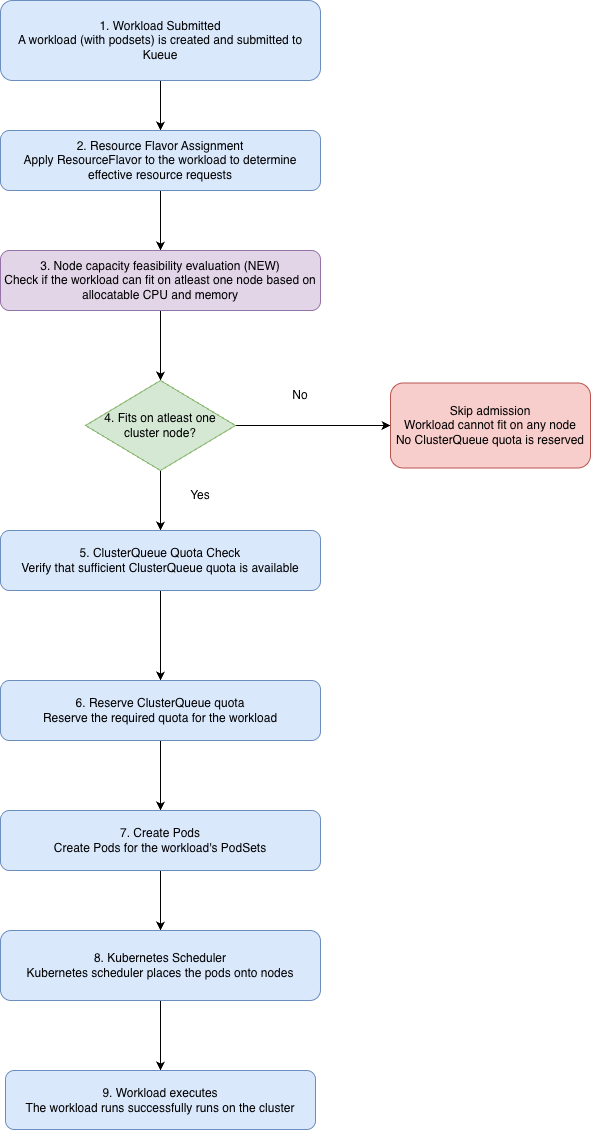

The diagram above was exported from draw.io. Its source (the exported page's mxGraphModel, read from the mxfile embedded in the PNG):
<mxGraphModel dx="1928" dy="1334" grid="1" gridSize="10" guides="1" tooltips="1" connect="1" arrows="1" fold="1" page="1" pageScale="1" pageWidth="3300" pageHeight="4681" math="0" shadow="0">
  <root>
    <mxCell id="0" />
    <mxCell id="1" parent="0" />
    <mxCell id="mRoSXYoeYTiOiBj7bunh-16" edge="1" parent="1" source="mRoSXYoeYTiOiBj7bunh-1" style="edgeStyle=orthogonalEdgeStyle;rounded=0;orthogonalLoop=1;jettySize=auto;html=1;" target="mRoSXYoeYTiOiBj7bunh-3" value="">
      <mxGeometry relative="1" as="geometry" />
    </mxCell>
    <mxCell id="mRoSXYoeYTiOiBj7bunh-1" parent="1" style="rounded=1;whiteSpace=wrap;html=1;fillColor=#dae8fc;strokeColor=#6c8ebf;" value="1. Workload Submitted&lt;div&gt;A workload (with podsets) is created and submitted to Kueue&lt;/div&gt;" vertex="1">
      <mxGeometry height="80" width="320" x="470" y="70" as="geometry" />
    </mxCell>
    <mxCell id="mRoSXYoeYTiOiBj7bunh-17" edge="1" parent="1" source="mRoSXYoeYTiOiBj7bunh-3" style="edgeStyle=orthogonalEdgeStyle;rounded=0;orthogonalLoop=1;jettySize=auto;html=1;" target="mRoSXYoeYTiOiBj7bunh-8" value="">
      <mxGeometry relative="1" as="geometry" />
    </mxCell>
    <mxCell id="mRoSXYoeYTiOiBj7bunh-3" parent="1" style="rounded=1;whiteSpace=wrap;html=1;fillColor=#dae8fc;strokeColor=#6c8ebf;" value="2. Resource Flavor Assignment&lt;div&gt;Apply ResourceFlavor to the workload to determine effective resource requests&lt;/div&gt;" vertex="1">
      <mxGeometry height="60" width="320" x="470" y="200" as="geometry" />
    </mxCell>
    <mxCell id="mRoSXYoeYTiOiBj7bunh-18" edge="1" parent="1" source="mRoSXYoeYTiOiBj7bunh-8" style="edgeStyle=orthogonalEdgeStyle;rounded=0;orthogonalLoop=1;jettySize=auto;html=1;" target="mRoSXYoeYTiOiBj7bunh-9" value="">
      <mxGeometry relative="1" as="geometry" />
    </mxCell>
    <mxCell id="mRoSXYoeYTiOiBj7bunh-8" parent="1" style="rounded=1;whiteSpace=wrap;html=1;fillColor=#e1d5e7;strokeColor=#9673a6;" value="3. Node capacity feasibility evaluation (NEW)&lt;div&gt;Check if the workload can fit on atleast one node based on allocatable CPU and memory&lt;/div&gt;" vertex="1">
      <mxGeometry height="60" width="320" x="470" y="320" as="geometry" />
    </mxCell>
    <mxCell id="mRoSXYoeYTiOiBj7bunh-19" edge="1" parent="1" source="mRoSXYoeYTiOiBj7bunh-9" style="edgeStyle=orthogonalEdgeStyle;rounded=0;orthogonalLoop=1;jettySize=auto;html=1;" target="mRoSXYoeYTiOiBj7bunh-10" value="">
      <mxGeometry relative="1" as="geometry" />
    </mxCell>
    <mxCell id="mRoSXYoeYTiOiBj7bunh-32" edge="1" parent="1" source="mRoSXYoeYTiOiBj7bunh-9" style="edgeStyle=orthogonalEdgeStyle;rounded=0;orthogonalLoop=1;jettySize=auto;html=1;entryX=0;entryY=0.5;entryDx=0;entryDy=0;" target="mRoSXYoeYTiOiBj7bunh-29">
      <mxGeometry relative="1" as="geometry" />
    </mxCell>
    <mxCell id="mRoSXYoeYTiOiBj7bunh-9" parent="1" style="rhombus;whiteSpace=wrap;html=1;fillColor=#d5e8d4;strokeColor=#82b366;" value="4. Fits on atleast one cluster node?" vertex="1">
      <mxGeometry height="90" width="150" x="555" y="450" as="geometry" />
    </mxCell>
    <mxCell id="mRoSXYoeYTiOiBj7bunh-20" edge="1" parent="1" source="mRoSXYoeYTiOiBj7bunh-10" style="edgeStyle=orthogonalEdgeStyle;rounded=0;orthogonalLoop=1;jettySize=auto;html=1;" target="mRoSXYoeYTiOiBj7bunh-11" value="">
      <mxGeometry relative="1" as="geometry" />
    </mxCell>
    <mxCell id="mRoSXYoeYTiOiBj7bunh-10" parent="1" style="rounded=1;whiteSpace=wrap;html=1;fillColor=#dae8fc;strokeColor=#6c8ebf;" value="5. ClusterQueue Quota Check&lt;div&gt;Verify that sufficient ClusterQueue quota is available&lt;/div&gt;" vertex="1">
      <mxGeometry height="60" width="320" x="470" y="600" as="geometry" />
    </mxCell>
    <mxCell id="mRoSXYoeYTiOiBj7bunh-21" edge="1" parent="1" source="mRoSXYoeYTiOiBj7bunh-11" style="edgeStyle=orthogonalEdgeStyle;rounded=0;orthogonalLoop=1;jettySize=auto;html=1;" target="mRoSXYoeYTiOiBj7bunh-12" value="">
      <mxGeometry relative="1" as="geometry" />
    </mxCell>
    <mxCell id="mRoSXYoeYTiOiBj7bunh-11" parent="1" style="rounded=1;whiteSpace=wrap;html=1;fillColor=#dae8fc;strokeColor=#6c8ebf;" value="6. Reserve ClusterQueue quota&lt;div&gt;Reserve the required quota for the workload&lt;/div&gt;" vertex="1">
      <mxGeometry height="60" width="320" x="470" y="750" as="geometry" />
    </mxCell>
    <mxCell id="mRoSXYoeYTiOiBj7bunh-22" edge="1" parent="1" source="mRoSXYoeYTiOiBj7bunh-12" style="edgeStyle=orthogonalEdgeStyle;rounded=0;orthogonalLoop=1;jettySize=auto;html=1;" target="mRoSXYoeYTiOiBj7bunh-14" value="">
      <mxGeometry relative="1" as="geometry" />
    </mxCell>
    <mxCell id="mRoSXYoeYTiOiBj7bunh-12" parent="1" style="rounded=1;whiteSpace=wrap;html=1;fillColor=#dae8fc;strokeColor=#6c8ebf;" value="7. Create Pods&lt;div&gt;Create Pods for the workload's PodSets&lt;/div&gt;" vertex="1">
      <mxGeometry height="60" width="320" x="470" y="880" as="geometry" />
    </mxCell>
    <mxCell id="mRoSXYoeYTiOiBj7bunh-28" edge="1" parent="1" source="mRoSXYoeYTiOiBj7bunh-14" style="edgeStyle=orthogonalEdgeStyle;rounded=0;orthogonalLoop=1;jettySize=auto;html=1;" target="mRoSXYoeYTiOiBj7bunh-15" value="">
      <mxGeometry relative="1" as="geometry" />
    </mxCell>
    <mxCell id="mRoSXYoeYTiOiBj7bunh-14" parent="1" style="rounded=1;whiteSpace=wrap;html=1;fillColor=#dae8fc;strokeColor=#6c8ebf;" value="8. Kubernetes Scheduler&lt;div&gt;Kubernetes scheduler places the pods onto nodes&lt;/div&gt;" vertex="1">
      <mxGeometry height="70" width="320" x="470" y="1000" as="geometry" />
    </mxCell>
    <mxCell id="mRoSXYoeYTiOiBj7bunh-15" parent="1" style="rounded=1;whiteSpace=wrap;html=1;fillColor=#dae8fc;strokeColor=#6c8ebf;" value="9. Workload executes&lt;div&gt;The workload runs successfully runs on the cluster&lt;/div&gt;" vertex="1">
      <mxGeometry height="59" width="310" x="475" y="1140" as="geometry" />
    </mxCell>
    <mxCell id="mRoSXYoeYTiOiBj7bunh-29" parent="1" style="rounded=1;whiteSpace=wrap;html=1;fillColor=#f8cecc;strokeColor=#b85450;" value="Skip admission&lt;div&gt;Workload cannot fit on any node&lt;/div&gt;&lt;div&gt;No ClusterQueue quota is reserved&lt;/div&gt;" vertex="1">
      <mxGeometry height="85" width="200" x="860" y="452.5" as="geometry" />
    </mxCell>
    <mxCell id="mRoSXYoeYTiOiBj7bunh-33" parent="1" style="text;html=1;whiteSpace=wrap;strokeColor=none;fillColor=none;align=center;verticalAlign=middle;rounded=0;" value="No" vertex="1">
      <mxGeometry height="30" width="60" x="740" y="450" as="geometry" />
    </mxCell>
    <mxCell id="mRoSXYoeYTiOiBj7bunh-34" parent="1" style="text;html=1;whiteSpace=wrap;strokeColor=none;fillColor=none;align=center;verticalAlign=middle;rounded=0;" value="Yes" vertex="1">
      <mxGeometry height="30" width="60" x="640" y="550" as="geometry" />
    </mxCell>
  </root>
</mxGraphModel>